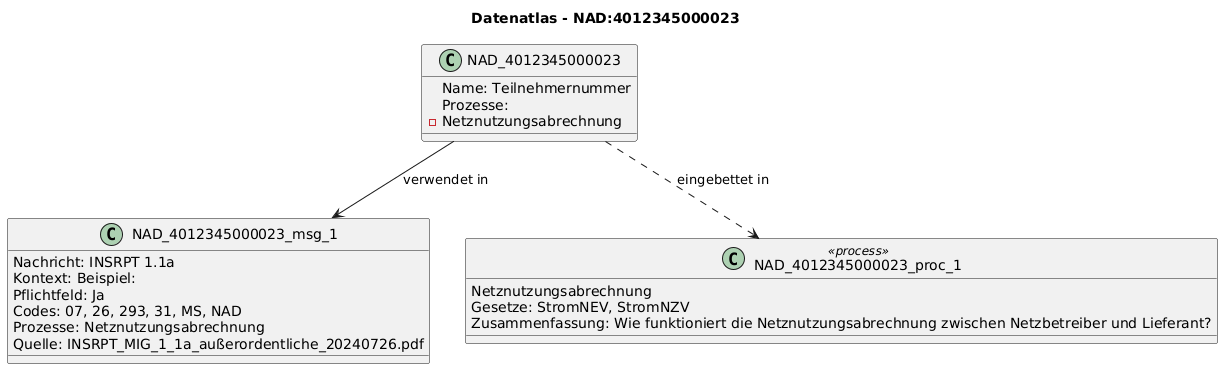

The diagram above was rendered by PlantUML. Its source (embedded in the PNG):
@startuml
title Datenatlas - NAD:4012345000023
class NAD_4012345000023 {
  Name: Teilnehmernummer
  Prozesse:
    - Netznutzungsabrechnung
}
class NAD_4012345000023_msg_1 {
  Nachricht: INSRPT 1.1a
  Kontext: Beispiel:
  Pflichtfeld: Ja
  Codes: 07, 26, 293, 31, MS, NAD
  Prozesse: Netznutzungsabrechnung
  Quelle: INSRPT_MIG_1_1a_außerordentliche_20240726.pdf
}
NAD_4012345000023 --> NAD_4012345000023_msg_1 : verwendet in
class NAD_4012345000023_proc_1 <<process>> {
  Netznutzungsabrechnung
  Gesetze: StromNEV, StromNZV
  Zusammenfassung: Wie funktioniert die Netznutzungsabrechnung zwischen Netzbetreiber und Lieferant?
}
NAD_4012345000023 ..> NAD_4012345000023_proc_1 : eingebettet in
@enduml